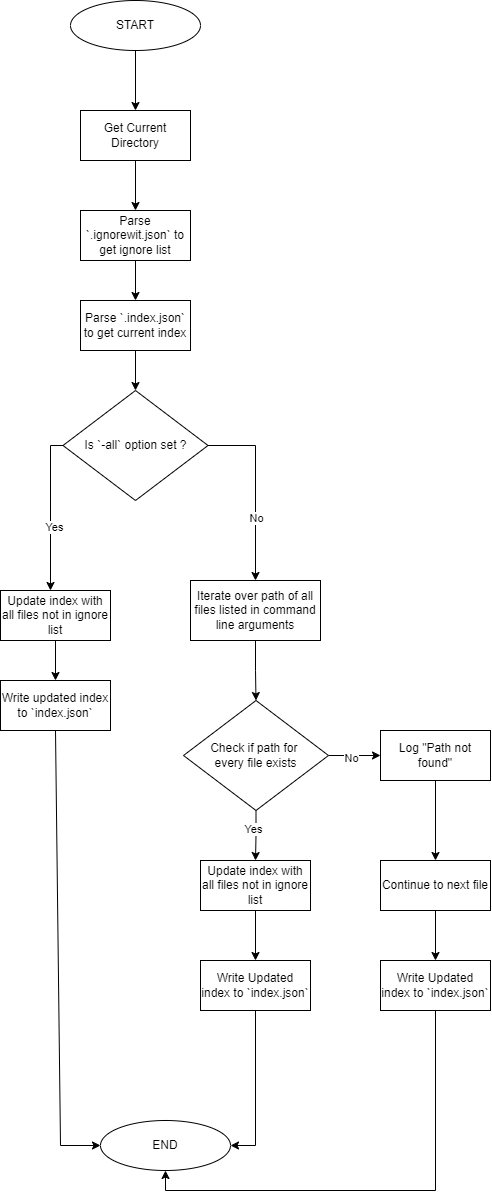

The diagram above was exported from draw.io. Its source (the exported page's mxGraphModel, read from the mxfile embedded in the PNG):
<mxGraphModel dx="1191" dy="1054" grid="1" gridSize="10" guides="1" tooltips="1" connect="1" arrows="1" fold="1" page="1" pageScale="1" pageWidth="850" pageHeight="1100" math="0" shadow="0">
  <root>
    <mxCell id="0" />
    <mxCell id="1" parent="0" />
    <mxCell id="OrULJyiHOiQDNeSJHjjd-25" value="START" style="ellipse;whiteSpace=wrap;html=1;" vertex="1" parent="1">
      <mxGeometry x="1090" y="50" width="130" height="50" as="geometry" />
    </mxCell>
    <mxCell id="OrULJyiHOiQDNeSJHjjd-26" value="Get Current Directory" style="rounded=0;whiteSpace=wrap;html=1;" vertex="1" parent="1">
      <mxGeometry x="1100" y="160" width="110" height="50" as="geometry" />
    </mxCell>
    <mxCell id="OrULJyiHOiQDNeSJHjjd-27" value="Parse `.ignorewit.json` to get ignore list" style="rounded=0;whiteSpace=wrap;html=1;" vertex="1" parent="1">
      <mxGeometry x="1100" y="260" width="110" height="50" as="geometry" />
    </mxCell>
    <mxCell id="OrULJyiHOiQDNeSJHjjd-28" value="Parse `.index.json` to get current index" style="rounded=0;whiteSpace=wrap;html=1;" vertex="1" parent="1">
      <mxGeometry x="1100" y="350" width="110" height="50" as="geometry" />
    </mxCell>
    <mxCell id="OrULJyiHOiQDNeSJHjjd-29" value="Is `-all` option set ?" style="rhombus;whiteSpace=wrap;html=1;" vertex="1" parent="1">
      <mxGeometry x="1082.5" y="440" width="145" height="110" as="geometry" />
    </mxCell>
    <mxCell id="OrULJyiHOiQDNeSJHjjd-30" style="edgeStyle=orthogonalEdgeStyle;rounded=0;orthogonalLoop=1;jettySize=auto;html=1;exitX=0.5;exitY=1;exitDx=0;exitDy=0;" edge="1" parent="1" source="OrULJyiHOiQDNeSJHjjd-31" target="OrULJyiHOiQDNeSJHjjd-34">
      <mxGeometry relative="1" as="geometry" />
    </mxCell>
    <mxCell id="OrULJyiHOiQDNeSJHjjd-31" value="Update index with all files not in ignore list" style="rounded=0;whiteSpace=wrap;html=1;" vertex="1" parent="1">
      <mxGeometry x="1020" y="640" width="110" height="50" as="geometry" />
    </mxCell>
    <mxCell id="OrULJyiHOiQDNeSJHjjd-32" style="edgeStyle=orthogonalEdgeStyle;rounded=0;orthogonalLoop=1;jettySize=auto;html=1;exitX=0.5;exitY=1;exitDx=0;exitDy=0;entryX=0.5;entryY=0;entryDx=0;entryDy=0;" edge="1" parent="1" source="OrULJyiHOiQDNeSJHjjd-33" target="OrULJyiHOiQDNeSJHjjd-39">
      <mxGeometry relative="1" as="geometry" />
    </mxCell>
    <mxCell id="OrULJyiHOiQDNeSJHjjd-33" value="Iterate over path of all files listed in command line arguments" style="rounded=0;whiteSpace=wrap;html=1;" vertex="1" parent="1">
      <mxGeometry x="1210" y="630" width="130" height="60" as="geometry" />
    </mxCell>
    <mxCell id="OrULJyiHOiQDNeSJHjjd-34" value="Write updated index to `index.json`" style="rounded=0;whiteSpace=wrap;html=1;" vertex="1" parent="1">
      <mxGeometry x="1020" y="730" width="110" height="50" as="geometry" />
    </mxCell>
    <mxCell id="OrULJyiHOiQDNeSJHjjd-35" value="" style="edgeStyle=orthogonalEdgeStyle;rounded=0;orthogonalLoop=1;jettySize=auto;html=1;" edge="1" parent="1" source="OrULJyiHOiQDNeSJHjjd-39" target="OrULJyiHOiQDNeSJHjjd-41">
      <mxGeometry relative="1" as="geometry" />
    </mxCell>
    <mxCell id="OrULJyiHOiQDNeSJHjjd-36" value="No" style="edgeLabel;html=1;align=center;verticalAlign=middle;resizable=0;points=[];" connectable="0" vertex="1" parent="OrULJyiHOiQDNeSJHjjd-35">
      <mxGeometry x="-0.1442" y="-2" relative="1" as="geometry">
        <mxPoint as="offset" />
      </mxGeometry>
    </mxCell>
    <mxCell id="OrULJyiHOiQDNeSJHjjd-37" style="edgeStyle=orthogonalEdgeStyle;rounded=0;orthogonalLoop=1;jettySize=auto;html=1;exitX=0.5;exitY=1;exitDx=0;exitDy=0;" edge="1" parent="1" source="OrULJyiHOiQDNeSJHjjd-39" target="OrULJyiHOiQDNeSJHjjd-49">
      <mxGeometry relative="1" as="geometry" />
    </mxCell>
    <mxCell id="OrULJyiHOiQDNeSJHjjd-38" value="Yes" style="edgeLabel;html=1;align=center;verticalAlign=middle;resizable=0;points=[];" connectable="0" vertex="1" parent="OrULJyiHOiQDNeSJHjjd-37">
      <mxGeometry x="-0.2673" y="-3" relative="1" as="geometry">
        <mxPoint as="offset" />
      </mxGeometry>
    </mxCell>
    <mxCell id="OrULJyiHOiQDNeSJHjjd-39" value="Check if path fo&lt;span style=&quot;background-color: initial;&quot;&gt;r&amp;nbsp;&lt;/span&gt;&lt;div&gt;&lt;span style=&quot;background-color: initial;&quot;&gt;every file exists&lt;/span&gt;&lt;/div&gt;" style="rhombus;whiteSpace=wrap;html=1;" vertex="1" parent="1">
      <mxGeometry x="1203" y="750" width="145" height="110" as="geometry" />
    </mxCell>
    <mxCell id="OrULJyiHOiQDNeSJHjjd-40" style="edgeStyle=orthogonalEdgeStyle;rounded=0;orthogonalLoop=1;jettySize=auto;html=1;exitX=0.5;exitY=1;exitDx=0;exitDy=0;" edge="1" parent="1" source="OrULJyiHOiQDNeSJHjjd-41" target="OrULJyiHOiQDNeSJHjjd-43">
      <mxGeometry relative="1" as="geometry" />
    </mxCell>
    <mxCell id="OrULJyiHOiQDNeSJHjjd-41" value="Log &quot;Path not found&quot;" style="rounded=0;whiteSpace=wrap;html=1;" vertex="1" parent="1">
      <mxGeometry x="1400" y="780" width="110" height="50" as="geometry" />
    </mxCell>
    <mxCell id="OrULJyiHOiQDNeSJHjjd-42" style="edgeStyle=orthogonalEdgeStyle;rounded=0;orthogonalLoop=1;jettySize=auto;html=1;exitX=0.5;exitY=1;exitDx=0;exitDy=0;entryX=0.5;entryY=0;entryDx=0;entryDy=0;" edge="1" parent="1" source="OrULJyiHOiQDNeSJHjjd-43" target="OrULJyiHOiQDNeSJHjjd-45">
      <mxGeometry relative="1" as="geometry" />
    </mxCell>
    <mxCell id="OrULJyiHOiQDNeSJHjjd-43" value="Continue to next file" style="rounded=0;whiteSpace=wrap;html=1;" vertex="1" parent="1">
      <mxGeometry x="1400" y="910" width="110" height="50" as="geometry" />
    </mxCell>
    <mxCell id="OrULJyiHOiQDNeSJHjjd-44" style="edgeStyle=orthogonalEdgeStyle;rounded=0;orthogonalLoop=1;jettySize=auto;html=1;exitX=0.5;exitY=1;exitDx=0;exitDy=0;entryX=0.5;entryY=1;entryDx=0;entryDy=0;" edge="1" parent="1" source="OrULJyiHOiQDNeSJHjjd-45" target="OrULJyiHOiQDNeSJHjjd-50">
      <mxGeometry relative="1" as="geometry" />
    </mxCell>
    <mxCell id="OrULJyiHOiQDNeSJHjjd-45" value="Write Updated index to `index.json`" style="rounded=0;whiteSpace=wrap;html=1;" vertex="1" parent="1">
      <mxGeometry x="1400" y="1010" width="110" height="50" as="geometry" />
    </mxCell>
    <mxCell id="OrULJyiHOiQDNeSJHjjd-46" style="edgeStyle=orthogonalEdgeStyle;rounded=0;orthogonalLoop=1;jettySize=auto;html=1;entryX=1;entryY=0.5;entryDx=0;entryDy=0;" edge="1" parent="1" source="OrULJyiHOiQDNeSJHjjd-47" target="OrULJyiHOiQDNeSJHjjd-50">
      <mxGeometry relative="1" as="geometry" />
    </mxCell>
    <mxCell id="OrULJyiHOiQDNeSJHjjd-47" value="Write Updated index to `index.json`" style="rounded=0;whiteSpace=wrap;html=1;" vertex="1" parent="1">
      <mxGeometry x="1220" y="1010" width="110" height="50" as="geometry" />
    </mxCell>
    <mxCell id="OrULJyiHOiQDNeSJHjjd-48" style="edgeStyle=orthogonalEdgeStyle;rounded=0;orthogonalLoop=1;jettySize=auto;html=1;exitX=0.5;exitY=1;exitDx=0;exitDy=0;" edge="1" parent="1" source="OrULJyiHOiQDNeSJHjjd-49" target="OrULJyiHOiQDNeSJHjjd-47">
      <mxGeometry relative="1" as="geometry" />
    </mxCell>
    <mxCell id="OrULJyiHOiQDNeSJHjjd-49" value="Update index with all files not in ignore list" style="rounded=0;whiteSpace=wrap;html=1;" vertex="1" parent="1">
      <mxGeometry x="1220" y="910" width="110" height="50" as="geometry" />
    </mxCell>
    <mxCell id="OrULJyiHOiQDNeSJHjjd-50" value="END" style="ellipse;whiteSpace=wrap;html=1;" vertex="1" parent="1">
      <mxGeometry x="1120" y="1170" width="130" height="50" as="geometry" />
    </mxCell>
    <mxCell id="OrULJyiHOiQDNeSJHjjd-51" value="" style="endArrow=classic;html=1;rounded=0;exitX=0.5;exitY=1;exitDx=0;exitDy=0;entryX=0.5;entryY=0;entryDx=0;entryDy=0;" edge="1" parent="1" source="OrULJyiHOiQDNeSJHjjd-25" target="OrULJyiHOiQDNeSJHjjd-26">
      <mxGeometry width="50" height="50" relative="1" as="geometry">
        <mxPoint x="1010" y="780" as="sourcePoint" />
        <mxPoint x="1060" y="730" as="targetPoint" />
      </mxGeometry>
    </mxCell>
    <mxCell id="OrULJyiHOiQDNeSJHjjd-52" value="" style="endArrow=classic;html=1;rounded=0;exitX=0.5;exitY=1;exitDx=0;exitDy=0;entryX=0.5;entryY=0;entryDx=0;entryDy=0;" edge="1" parent="1" source="OrULJyiHOiQDNeSJHjjd-26" target="OrULJyiHOiQDNeSJHjjd-27">
      <mxGeometry width="50" height="50" relative="1" as="geometry">
        <mxPoint x="1165" y="110" as="sourcePoint" />
        <mxPoint x="1165" y="170" as="targetPoint" />
      </mxGeometry>
    </mxCell>
    <mxCell id="OrULJyiHOiQDNeSJHjjd-53" value="" style="endArrow=classic;html=1;rounded=0;exitX=0.5;exitY=1;exitDx=0;exitDy=0;entryX=0.5;entryY=0;entryDx=0;entryDy=0;" edge="1" parent="1" source="OrULJyiHOiQDNeSJHjjd-27" target="OrULJyiHOiQDNeSJHjjd-28">
      <mxGeometry width="50" height="50" relative="1" as="geometry">
        <mxPoint x="940" y="370" as="sourcePoint" />
        <mxPoint x="990" y="320" as="targetPoint" />
      </mxGeometry>
    </mxCell>
    <mxCell id="OrULJyiHOiQDNeSJHjjd-54" value="" style="endArrow=classic;html=1;rounded=0;exitX=0.5;exitY=1;exitDx=0;exitDy=0;entryX=0.5;entryY=0;entryDx=0;entryDy=0;" edge="1" parent="1" source="OrULJyiHOiQDNeSJHjjd-28" target="OrULJyiHOiQDNeSJHjjd-29">
      <mxGeometry width="50" height="50" relative="1" as="geometry">
        <mxPoint x="1165" y="320" as="sourcePoint" />
        <mxPoint x="1165" y="360" as="targetPoint" />
      </mxGeometry>
    </mxCell>
    <mxCell id="OrULJyiHOiQDNeSJHjjd-55" value="" style="endArrow=classic;html=1;rounded=0;exitX=0;exitY=0.5;exitDx=0;exitDy=0;" edge="1" parent="1" source="OrULJyiHOiQDNeSJHjjd-29">
      <mxGeometry width="50" height="50" relative="1" as="geometry">
        <mxPoint x="1175" y="330" as="sourcePoint" />
        <mxPoint x="1070" y="640" as="targetPoint" />
        <Array as="points">
          <mxPoint x="1070" y="495" />
        </Array>
      </mxGeometry>
    </mxCell>
    <mxCell id="OrULJyiHOiQDNeSJHjjd-56" value="Yes" style="edgeLabel;html=1;align=center;verticalAlign=middle;resizable=0;points=[];" connectable="0" vertex="1" parent="OrULJyiHOiQDNeSJHjjd-55">
      <mxGeometry x="0.1893" y="3" relative="1" as="geometry">
        <mxPoint as="offset" />
      </mxGeometry>
    </mxCell>
    <mxCell id="OrULJyiHOiQDNeSJHjjd-57" value="" style="endArrow=classic;html=1;rounded=0;entryX=0.5;entryY=0;entryDx=0;entryDy=0;exitX=1;exitY=0.5;exitDx=0;exitDy=0;" edge="1" parent="1" source="OrULJyiHOiQDNeSJHjjd-29" target="OrULJyiHOiQDNeSJHjjd-33">
      <mxGeometry width="50" height="50" relative="1" as="geometry">
        <mxPoint x="940" y="370" as="sourcePoint" />
        <mxPoint x="990" y="320" as="targetPoint" />
        <Array as="points">
          <mxPoint x="1275" y="495" />
        </Array>
      </mxGeometry>
    </mxCell>
    <mxCell id="OrULJyiHOiQDNeSJHjjd-58" value="No" style="edgeLabel;html=1;align=center;verticalAlign=middle;resizable=0;points=[];" connectable="0" vertex="1" parent="OrULJyiHOiQDNeSJHjjd-57">
      <mxGeometry x="0.3177" relative="1" as="geometry">
        <mxPoint as="offset" />
      </mxGeometry>
    </mxCell>
    <mxCell id="OrULJyiHOiQDNeSJHjjd-59" value="" style="endArrow=classic;html=1;rounded=0;entryX=0;entryY=0.5;entryDx=0;entryDy=0;exitX=0.5;exitY=1;exitDx=0;exitDy=0;" edge="1" parent="1" source="OrULJyiHOiQDNeSJHjjd-34" target="OrULJyiHOiQDNeSJHjjd-50">
      <mxGeometry width="50" height="50" relative="1" as="geometry">
        <mxPoint x="940" y="790" as="sourcePoint" />
        <mxPoint x="990" y="740" as="targetPoint" />
        <Array as="points">
          <mxPoint x="1080" y="1195" />
        </Array>
      </mxGeometry>
    </mxCell>
  </root>
</mxGraphModel>